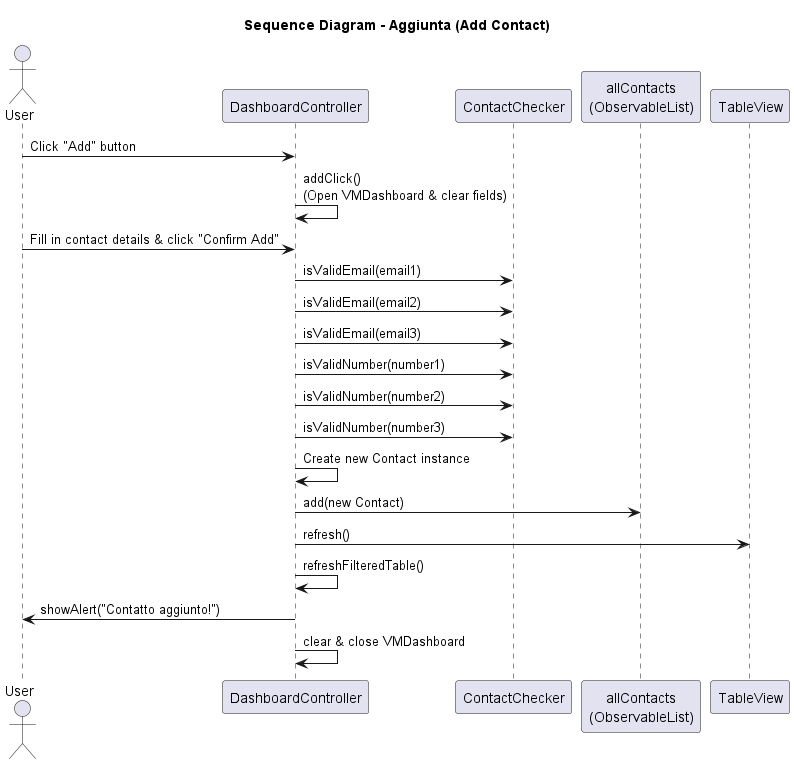

The diagram above was rendered by PlantUML. Its source (embedded in the PNG):
@startuml

title Sequence Diagram - Aggiunta (Add Contact)

actor User
participant DashboardController
participant ContactChecker
participant "allContacts\n(ObservableList)" as Contacts
participant TableView

User -> DashboardController: Click "Add" button
DashboardController -> DashboardController: addClick()\n(Open VMDashboard & clear fields)
User -> DashboardController: Fill in contact details & click "Confirm Add"
DashboardController -> ContactChecker: isValidEmail(email1)
DashboardController -> ContactChecker: isValidEmail(email2)
DashboardController -> ContactChecker: isValidEmail(email3)
DashboardController -> ContactChecker: isValidNumber(number1)
DashboardController -> ContactChecker: isValidNumber(number2)
DashboardController -> ContactChecker: isValidNumber(number3)
DashboardController -> DashboardController: Create new Contact instance
DashboardController -> Contacts: add(new Contact)
DashboardController -> TableView: refresh()
DashboardController -> DashboardController: refreshFilteredTable()
DashboardController -> User: showAlert("Contatto aggiunto!")
DashboardController -> DashboardController: clear & close VMDashboard
@enduml